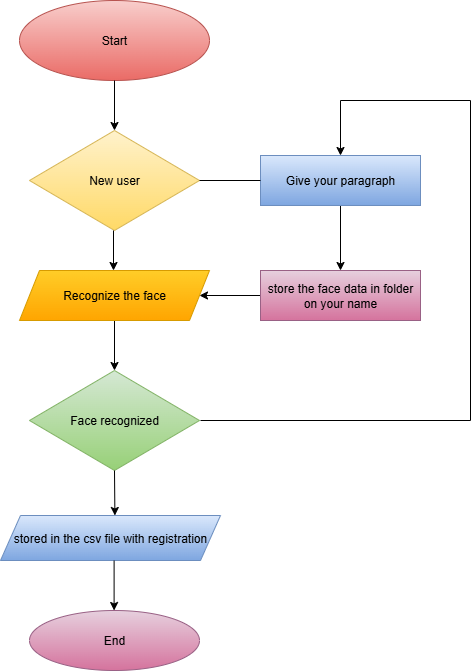

The diagram above was exported from draw.io. Its source (the exported page's mxGraphModel, read from the mxfile embedded in the PNG):
<mxGraphModel dx="834" dy="449" grid="1" gridSize="10" guides="1" tooltips="1" connect="1" arrows="1" fold="1" page="1" pageScale="1" pageWidth="827" pageHeight="1169" math="0" shadow="0">
  <root>
    <mxCell id="0" />
    <mxCell id="1" parent="0" />
    <mxCell id="ir0KFvGKdwcX1jVFRYg4-1" value="Start" style="ellipse;whiteSpace=wrap;html=1;fillColor=#f8cecc;strokeColor=#b85450;gradientColor=#ea6b66;" vertex="1" parent="1">
      <mxGeometry x="319" y="10" width="190" height="80" as="geometry" />
    </mxCell>
    <mxCell id="ir0KFvGKdwcX1jVFRYg4-2" value="New user" style="rhombus;whiteSpace=wrap;html=1;fillColor=#fff2cc;gradientColor=#ffd966;strokeColor=#d6b656;" vertex="1" parent="1">
      <mxGeometry x="329" y="140" width="170" height="100" as="geometry" />
    </mxCell>
    <mxCell id="ir0KFvGKdwcX1jVFRYg4-18" value="" style="edgeStyle=orthogonalEdgeStyle;rounded=0;orthogonalLoop=1;jettySize=auto;html=1;" edge="1" parent="1" source="ir0KFvGKdwcX1jVFRYg4-3" target="ir0KFvGKdwcX1jVFRYg4-4">
      <mxGeometry relative="1" as="geometry" />
    </mxCell>
    <mxCell id="ir0KFvGKdwcX1jVFRYg4-3" value="Give your paragraph" style="rounded=0;whiteSpace=wrap;html=1;fillColor=#dae8fc;strokeColor=#6c8ebf;gradientColor=#7ea6e0;" vertex="1" parent="1">
      <mxGeometry x="560" y="165" width="160" height="50" as="geometry" />
    </mxCell>
    <mxCell id="ir0KFvGKdwcX1jVFRYg4-19" value="" style="edgeStyle=orthogonalEdgeStyle;rounded=0;orthogonalLoop=1;jettySize=auto;html=1;" edge="1" parent="1" source="ir0KFvGKdwcX1jVFRYg4-4" target="ir0KFvGKdwcX1jVFRYg4-5">
      <mxGeometry relative="1" as="geometry" />
    </mxCell>
    <mxCell id="ir0KFvGKdwcX1jVFRYg4-4" value="store the face data in folder on your name" style="rounded=0;whiteSpace=wrap;html=1;fillColor=#e6d0de;gradientColor=#d5739d;strokeColor=#996185;" vertex="1" parent="1">
      <mxGeometry x="560" y="280" width="160" height="50" as="geometry" />
    </mxCell>
    <mxCell id="ir0KFvGKdwcX1jVFRYg4-11" value="" style="edgeStyle=orthogonalEdgeStyle;rounded=0;orthogonalLoop=1;jettySize=auto;html=1;" edge="1" parent="1" source="ir0KFvGKdwcX1jVFRYg4-5" target="ir0KFvGKdwcX1jVFRYg4-6">
      <mxGeometry relative="1" as="geometry" />
    </mxCell>
    <mxCell id="ir0KFvGKdwcX1jVFRYg4-5" value="Recognize the face" style="shape=parallelogram;perimeter=parallelogramPerimeter;whiteSpace=wrap;html=1;fixedSize=1;fillColor=#ffcd28;gradientColor=#ffa500;strokeColor=#d79b00;" vertex="1" parent="1">
      <mxGeometry x="319" y="280" width="190" height="50" as="geometry" />
    </mxCell>
    <mxCell id="ir0KFvGKdwcX1jVFRYg4-6" value="Face recognized" style="rhombus;whiteSpace=wrap;html=1;fillColor=#d5e8d4;gradientColor=#97d077;strokeColor=#82b366;" vertex="1" parent="1">
      <mxGeometry x="329" y="380" width="170" height="100" as="geometry" />
    </mxCell>
    <mxCell id="ir0KFvGKdwcX1jVFRYg4-7" value="stored in the csv file with registration" style="shape=parallelogram;perimeter=parallelogramPerimeter;whiteSpace=wrap;html=1;fixedSize=1;fillColor=#dae8fc;gradientColor=#7ea6e0;strokeColor=#6c8ebf;" vertex="1" parent="1">
      <mxGeometry x="300" y="525" width="220" height="45" as="geometry" />
    </mxCell>
    <mxCell id="ir0KFvGKdwcX1jVFRYg4-8" value="End" style="ellipse;whiteSpace=wrap;html=1;fillColor=#e6d0de;gradientColor=#d5739d;strokeColor=#996185;" vertex="1" parent="1">
      <mxGeometry x="329" y="620" width="170" height="60" as="geometry" />
    </mxCell>
    <mxCell id="ir0KFvGKdwcX1jVFRYg4-9" value="" style="endArrow=classic;html=1;rounded=0;exitX=0.5;exitY=1;exitDx=0;exitDy=0;entryX=0.5;entryY=0;entryDx=0;entryDy=0;" edge="1" parent="1" source="ir0KFvGKdwcX1jVFRYg4-1" target="ir0KFvGKdwcX1jVFRYg4-2">
      <mxGeometry width="50" height="50" relative="1" as="geometry">
        <mxPoint x="385" y="140" as="sourcePoint" />
        <mxPoint x="435" y="90" as="targetPoint" />
      </mxGeometry>
    </mxCell>
    <mxCell id="ir0KFvGKdwcX1jVFRYg4-10" value="" style="endArrow=classic;html=1;rounded=0;exitX=0.5;exitY=1;exitDx=0;exitDy=0;" edge="1" parent="1">
      <mxGeometry width="50" height="50" relative="1" as="geometry">
        <mxPoint x="413" y="240" as="sourcePoint" />
        <mxPoint x="413" y="280" as="targetPoint" />
      </mxGeometry>
    </mxCell>
    <mxCell id="ir0KFvGKdwcX1jVFRYg4-14" value="" style="endArrow=classic;html=1;rounded=0;exitX=0.5;exitY=1;exitDx=0;exitDy=0;entryX=0.5;entryY=0;entryDx=0;entryDy=0;" edge="1" parent="1">
      <mxGeometry width="50" height="50" relative="1" as="geometry">
        <mxPoint x="414" y="480" as="sourcePoint" />
        <mxPoint x="414.4" y="525" as="targetPoint" />
        <Array as="points" />
      </mxGeometry>
    </mxCell>
    <mxCell id="ir0KFvGKdwcX1jVFRYg4-16" value="" style="endArrow=classic;html=1;rounded=0;exitX=0.5;exitY=1;exitDx=0;exitDy=0;entryX=0.5;entryY=0;entryDx=0;entryDy=0;" edge="1" parent="1">
      <mxGeometry width="50" height="50" relative="1" as="geometry">
        <mxPoint x="413.6" y="570" as="sourcePoint" />
        <mxPoint x="413.6" y="620" as="targetPoint" />
      </mxGeometry>
    </mxCell>
    <mxCell id="ir0KFvGKdwcX1jVFRYg4-17" value="" style="endArrow=none;html=1;rounded=0;entryX=0;entryY=0.5;entryDx=0;entryDy=0;" edge="1" parent="1" target="ir0KFvGKdwcX1jVFRYg4-3">
      <mxGeometry width="50" height="50" relative="1" as="geometry">
        <mxPoint x="499" y="190" as="sourcePoint" />
        <mxPoint x="549" y="140" as="targetPoint" />
      </mxGeometry>
    </mxCell>
    <mxCell id="ir0KFvGKdwcX1jVFRYg4-22" value="" style="endArrow=none;html=1;rounded=0;" edge="1" parent="1">
      <mxGeometry width="50" height="50" relative="1" as="geometry">
        <mxPoint x="500" y="430" as="sourcePoint" />
        <mxPoint x="770" y="430" as="targetPoint" />
      </mxGeometry>
    </mxCell>
    <mxCell id="ir0KFvGKdwcX1jVFRYg4-23" value="" style="endArrow=none;html=1;rounded=0;" edge="1" parent="1">
      <mxGeometry width="50" height="50" relative="1" as="geometry">
        <mxPoint x="770" y="110" as="sourcePoint" />
        <mxPoint x="770" y="430" as="targetPoint" />
      </mxGeometry>
    </mxCell>
    <mxCell id="ir0KFvGKdwcX1jVFRYg4-24" value="" style="endArrow=none;html=1;rounded=0;" edge="1" parent="1">
      <mxGeometry width="50" height="50" relative="1" as="geometry">
        <mxPoint x="640" y="110" as="sourcePoint" />
        <mxPoint x="770" y="110" as="targetPoint" />
        <Array as="points" />
      </mxGeometry>
    </mxCell>
    <mxCell id="ir0KFvGKdwcX1jVFRYg4-25" value="" style="endArrow=classic;html=1;rounded=0;entryX=0.5;entryY=0;entryDx=0;entryDy=0;" edge="1" parent="1" target="ir0KFvGKdwcX1jVFRYg4-3">
      <mxGeometry width="50" height="50" relative="1" as="geometry">
        <mxPoint x="640" y="110" as="sourcePoint" />
        <mxPoint x="660" y="210" as="targetPoint" />
      </mxGeometry>
    </mxCell>
  </root>
</mxGraphModel>